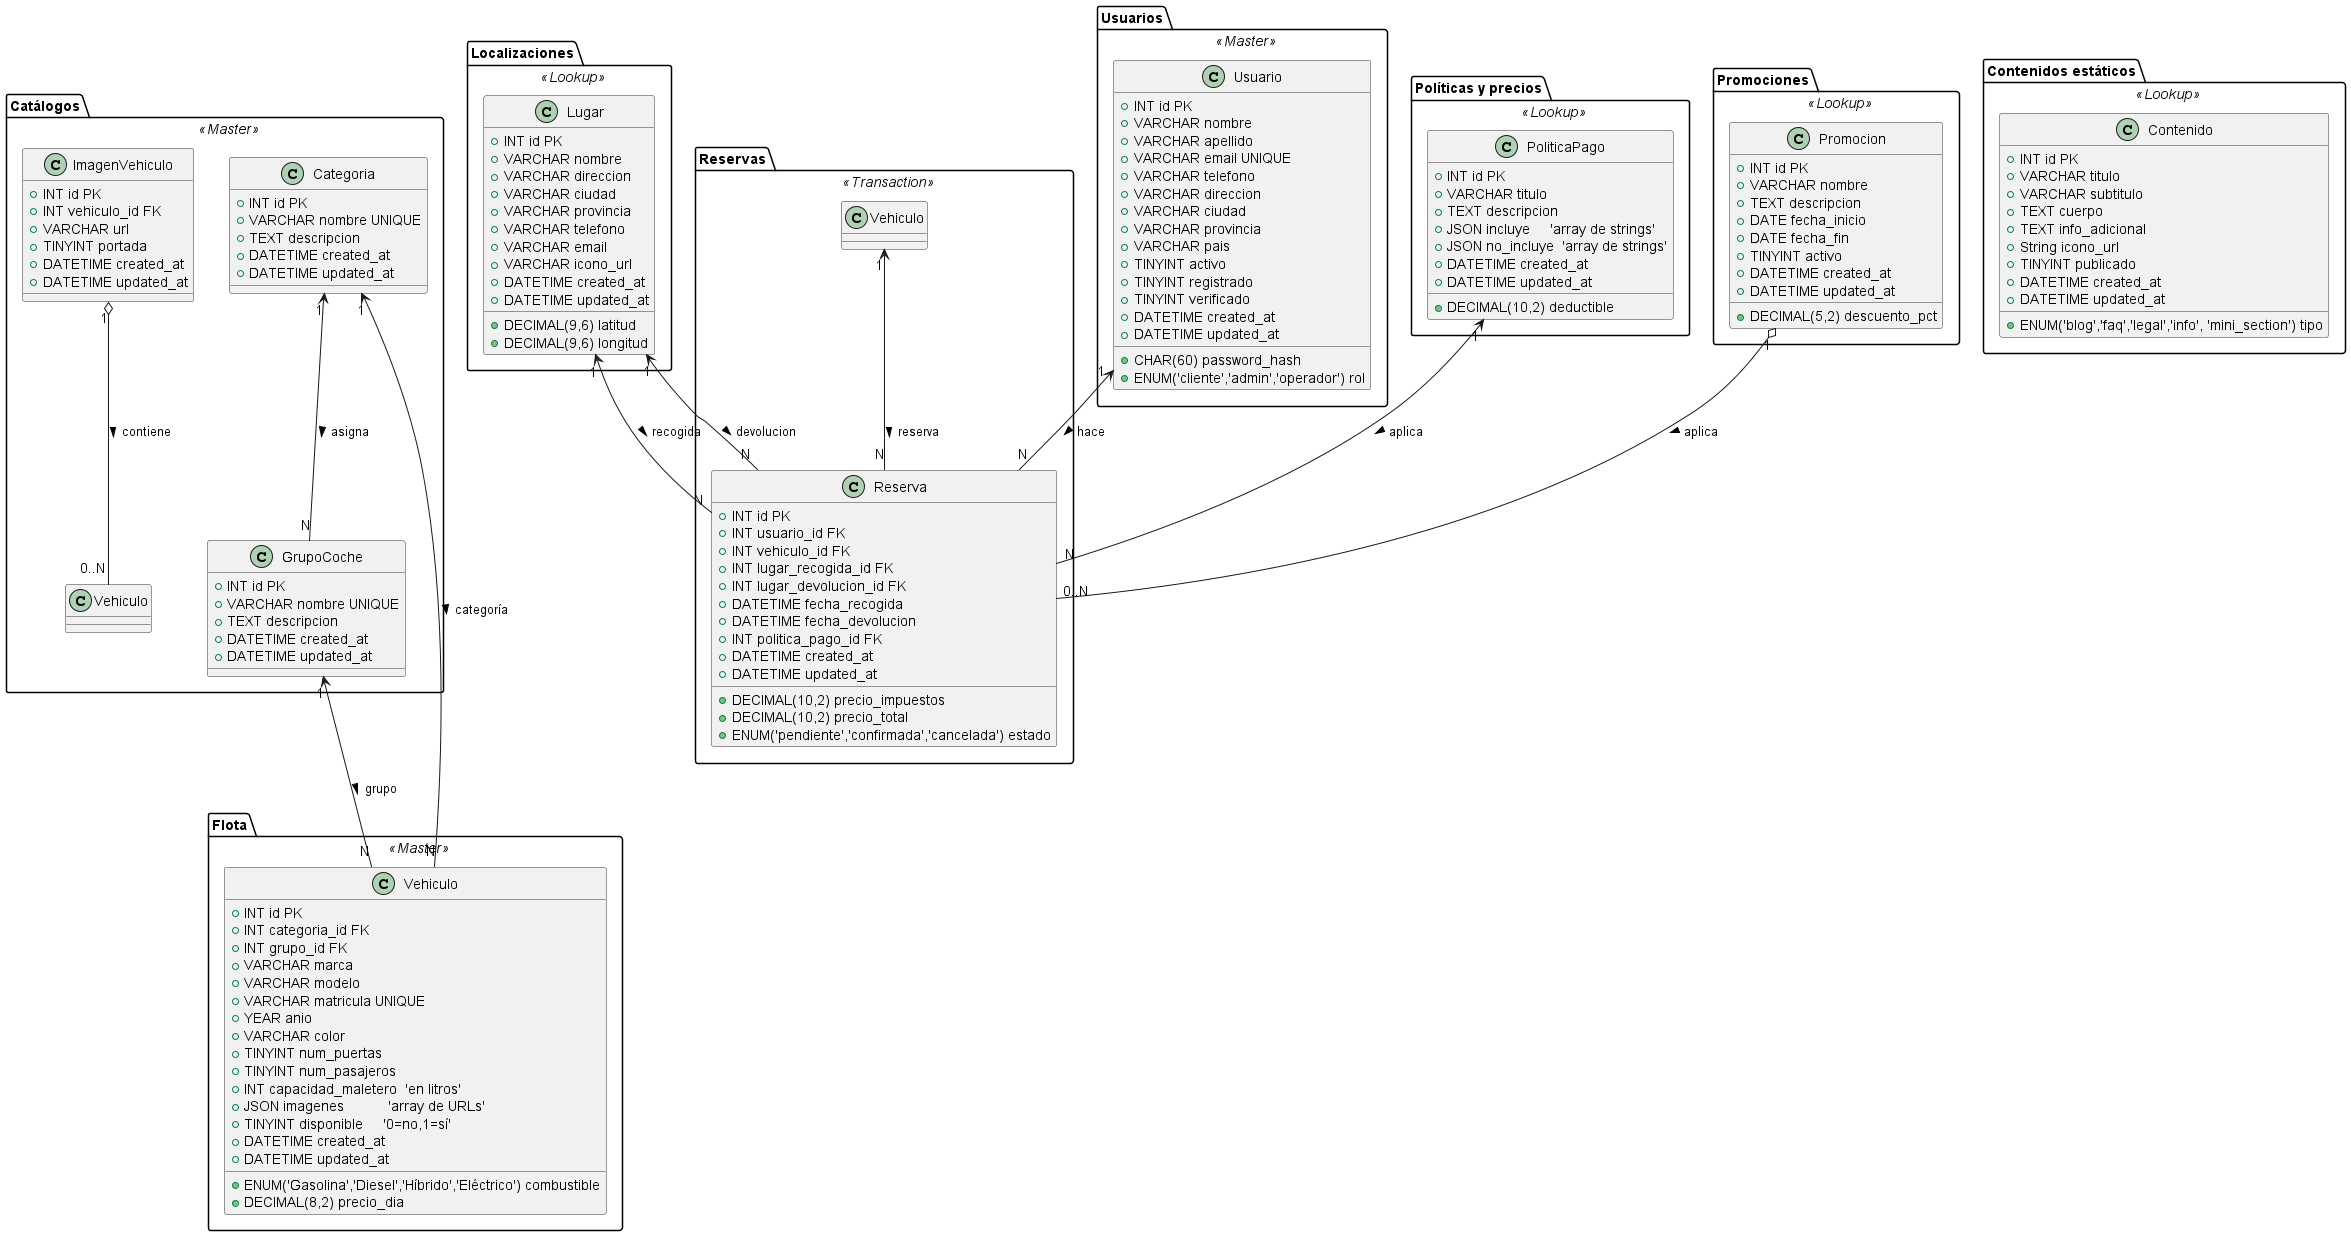

The diagram above was rendered by PlantUML. Its source (embedded in the PNG):
@startuml esquemadbMOBILITY4YOU
' ================================
' Diagrama de clases / tablas MySQL
' ================================

' Opciones de PlantUML para bases de datos
skinparam class {
  BackgroundColor<<Master>> #DDFFDD
  BackgroundColor<<Lookup>> #FFEECC
  BackgroundColor<<Transaction>> #FFDDDD
  BorderColor #333
}

' ----------------
package "Catálogos" <<Master>> {
  ' Tabla de categorías de Vehiculos (Coches | Furgonetas | Otros vehiculos más adelante)'
  class Categoria {
    + INT id PK
    + VARCHAR nombre UNIQUE
    + TEXT descripcion
    + DATETIME created_at
    + DATETIME updated_at
  }

  ' Tabla de grupos de coches (Ej: SUV, Monovolumen, Compacto, etc --> En principio se aplicará a sólo coches, y se usarán segmentos [Segmento A, Segmento B, ...])'
  class GrupoCoche {
    + INT id PK
    + VARCHAR nombre UNIQUE
    + TEXT descripcion 
    + DATETIME created_at
    + DATETIME updated_at
  }

  class ImagenVehiculo {
    + INT id PK
    + INT vehiculo_id FK
    + VARCHAR url
    + TINYINT portada
    + DATETIME created_at
    + DATETIME updated_at
  }

  ImagenVehiculo "1" o-- "0..N" Vehiculo : contiene >
  Categoria "1" <-- "N" GrupoCoche : asigna >
}



package "Flota" <<Master>> {
  class Vehiculo {
    + INT id PK
    + INT categoria_id FK
    + INT grupo_id FK
    + ENUM('Gasolina','Diesel','Híbrido','Eléctrico') combustible
    + VARCHAR marca
    + VARCHAR modelo
    + VARCHAR matricula UNIQUE
    + YEAR anio
    + VARCHAR color
    + TINYINT num_puertas
    + TINYINT num_pasajeros
    + INT capacidad_maletero  'en litros'
    + DECIMAL(8,2) precio_dia
    + JSON imagenes           'array de URLs'
    + TINYINT disponible     '0=no,1=sí'
    + DATETIME created_at
    + DATETIME updated_at
  }
  Categoria "1" <-- "N" Vehiculo      : categoría >
  GrupoCoche "1" <-- "N" Vehiculo     : grupo >
}

package "Localizaciones" <<Lookup>> {
  class Lugar {
    + INT id PK
    + VARCHAR nombre
    + VARCHAR direccion
    + VARCHAR ciudad
    + VARCHAR provincia
    + DECIMAL(9,6) latitud
    + DECIMAL(9,6) longitud
    + VARCHAR telefono
    + VARCHAR email
    + VARCHAR icono_url
    + DATETIME created_at
    + DATETIME updated_at
  }
}

package "Usuarios" <<Master>> {
  class Usuario {
    + INT id PK
    + VARCHAR nombre
    + VARCHAR apellido
    + VARCHAR email UNIQUE
    + CHAR(60) password_hash
    + VARCHAR telefono
    + VARCHAR direccion
    + VARCHAR ciudad
    + VARCHAR provincia
    + VARCHAR pais
    + ENUM('cliente','admin','operador') rol
    + TINYINT activo
    + TINYINT registrado
    + TINYINT verificado
    + DATETIME created_at
    + DATETIME updated_at
  }
}

package "Políticas y precios" <<Lookup>> {
  class PoliticaPago {
    + INT id PK
    + VARCHAR titulo
    + DECIMAL(10,2) deductible
    + TEXT descripcion
    + JSON incluye     'array de strings'
    + JSON no_incluye  'array de strings'
    + DATETIME created_at
    + DATETIME updated_at
  }
}

package "Reservas" <<Transaction>> {
  class Reserva {
    + INT id PK
    + INT usuario_id FK
    + INT vehiculo_id FK
    + INT lugar_recogida_id FK
    + INT lugar_devolucion_id FK
    + DATETIME fecha_recogida
    + DATETIME fecha_devolucion
    + INT politica_pago_id FK
    + DECIMAL(10,2) precio_impuestos
    + DECIMAL(10,2) precio_total
    + ENUM('pendiente','confirmada','cancelada') estado
    + DATETIME created_at
    + DATETIME updated_at
  }

  Usuario "1" <-- "N" Reserva          : hace >
  Vehiculo   "1" <-- "N" Reserva          : reserva >
  Lugar   "1" <-- "N" Reserva : recogida >
  Lugar   "1" <-- "N" Reserva : devolucion >
  PoliticaPago "1" <-- "N" Reserva    : aplica >
}

' Inicialmente no se aplicarán promociones a las reservas, pero se implemtará más adelante'
package "Promociones" <<Lookup>> {
  class Promocion {
    + INT id PK
    + VARCHAR nombre
    + TEXT descripcion
    + DECIMAL(5,2) descuento_pct
    + DATE fecha_inicio
    + DATE fecha_fin
    + TINYINT activo
    + DATETIME created_at
    + DATETIME updated_at
  }
  ' Reserva puede tener promoción (opcional)
  Promocion "1" o-- "0..N" Reserva : aplica >
}

package "Contenidos estáticos" <<Lookup>> {
  class Contenido {
    + INT id PK
    + ENUM('blog','faq','legal','info', 'mini_section') tipo
    + VARCHAR titulo
    + VARCHAR subtitulo
    + TEXT cuerpo
    + TEXT info_adicional
    + String icono_url
    + TINYINT publicado
    + DATETIME created_at
    + DATETIME updated_at
  }
}

@enduml